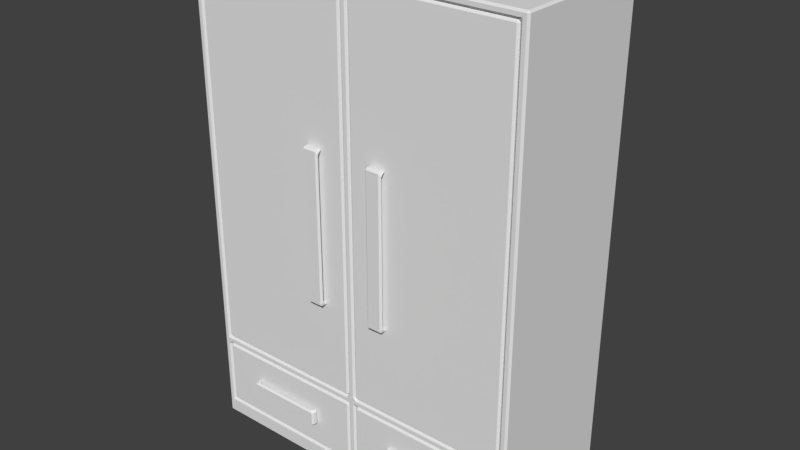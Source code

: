 # Source: wardrobe.blend  (saved by Blender 2.79.0; exported with 4.5.12 LTS)
import bpy
from mathutils import Matrix  # noqa: F401  (used for matrix-valued properties, if any)

bpy.ops.wm.read_factory_settings(use_empty=True)
scene = bpy.context.scene
scene.name = 'Scene'

# ---- collections
col_collection_1 = bpy.data.collections.new('Collection 1'); scene.collection.children.link(col_collection_1)

# ---- materials (node trees are filled in below, after node groups)
mat_material = bpy.data.materials.new('Material')
mat_material.alpha_threshold = 0.0
mat_material.use_transparent_shadow = False
mat_material.roughness = 0.5
mat_material.line_color = (0.0, 0.0, 0.0, 1.0)

# ---- material node trees

# ---- world
world_world = bpy.data.worlds.new('World'); scene.world = world_world
world_world.color = (0.05088, 0.05088, 0.05088)
world_world.use_sun_shadow = False
world_world.sun_shadow_jitter_overblur = 0.0
world_world.cycles.sampling_method = 'MANUAL'

# ---- meshes
me_cube = bpy.data.meshes.new('Cube')
me_cube.from_pydata([(70.0, 30.0, 0.0), (70.0, -30.0, 0.0), (70.0, 30.0, 200.0), (70.0, -30.0, 200.0), (70.0, 30.0, 7.0), (70.0, 30.0, 35.0), (70.0, 30.0, 38.0), (70.0, 30.0, 197.0), (70.0, -30.0, 7.0), (70.0, -30.0, 35.0), (70.0, -30.0, 38.0), (70.0, -30.0, 197.0), (0.0, 30.0, 0.0), (0.0, -30.0, 0.0), (0.0, 30.0, 200.0), (0.0, -30.0, 200.0), (0.0, 30.0, 197.0), (0.0, 30.0, 38.0), (0.0, 30.0, 35.0), (0.0, 30.0, 7.0), (0.0, -30.0, 7.0), (0.0, -30.0, 35.0), (0.0, -30.0, 38.0), (0.0, -30.0, 197.0), (67.0, 30.0, 0.0), (1.5, 30.0, 0.0), (67.0, -30.0, 0.0), (1.5, -30.0, 0.0), (67.0, 30.0, 200.0), (1.5, 30.0, 200.0), (67.0, -30.0, 200.0), (1.5, -30.0, 200.0), (67.0, 30.0, 197.0), (1.5, 30.0, 197.0), (67.0, 30.0, 38.0), (1.5, 30.0, 38.0), (67.0, 30.0, 35.0), (1.5, 30.0, 35.0), (67.0, 30.0, 7.0), (1.5, 30.0, 7.0), (66.7, -30.0, 7.3), (1.8, -30.0, 7.3), (66.7, -30.0, 34.7), (1.8, -30.0, 34.7), (66.7, -30.0, 38.3), (1.8, -30.0, 38.3), (66.7, -30.0, 196.7), (1.8, -30.0, 196.7), (67.0, -30.0, 7.0), (1.5, -30.0, 7.0), (67.0, -30.0, 35.0), (1.5, -30.0, 35.0), (67.0, -30.0, 38.0), (1.5, -30.0, 38.0), (67.0, -30.0, 197.0), (1.5, -30.0, 197.0), (67.0, -20.0, 7.0), (1.5, -20.0, 7.0), (67.0, -20.0, 35.0), (1.5, -20.0, 35.0), (67.0, -20.0, 38.0), (1.5, -20.0, 38.0), (67.0, -20.0, 197.0), (1.5, -20.0, 197.0), (66.7, -20.0, 7.3), (1.8, -20.0, 7.3), (66.7, -20.0, 34.7), (1.8, -20.0, 34.7), (66.7, -20.0, 38.3), (1.8, -20.0, 38.3), (66.7, -20.0, 196.7), (1.8, -20.0, 196.7), (50.47, -30.0, 17.58), (18.02, -30.0, 17.58), (50.47, -30.0, 24.42), (18.02, -30.0, 24.42), (50.47, -33.0, 17.58), (18.02, -33.0, 17.58), (50.47, -33.0, 24.42), (18.02, -33.0, 24.42), (48.97, -31.5, 17.58), (19.52, -31.5, 17.58), (19.52, -31.5, 24.42), (48.97, -31.5, 24.42), (19.52, -30.0, 24.42), (19.52, -30.0, 17.58), (48.97, -30.0, 17.58), (48.97, -30.0, 24.42), (10.82, -30.0, 74.78), (10.82, -30.0, 137.2), (17.67, -30.0, 74.78), (17.67, -30.0, 137.2), (10.82, -33.0, 74.78), (10.82, -33.0, 137.2), (17.67, -33.0, 74.78), (17.67, -33.0, 137.2), (10.82, -31.5, 76.28), (10.82, -31.5, 135.7), (17.67, -31.5, 135.7), (17.67, -31.5, 76.28), (17.67, -30.0, 135.7), (10.82, -30.0, 135.7), (10.82, -30.0, 76.28), (17.67, -30.0, 76.28)], [], [(7, 2, 3, 11), (0, 4, 8, 1), (4, 5, 9, 8), (5, 6, 10, 9), (6, 7, 11, 10), (53, 55, 23, 22), (51, 53, 22, 21), (49, 51, 21, 20), (37, 39, 19, 18), (35, 37, 18, 17), (33, 35, 17, 16), (55, 31, 15, 23), (29, 14, 15, 31), (29, 33, 16, 14), (27, 49, 20, 13), (25, 27, 13, 12), (39, 25, 12, 19), (4, 0, 24, 38), (38, 24, 25, 39), (0, 1, 26, 24), (24, 26, 27, 25), (1, 8, 48, 26), (26, 48, 49, 27), (2, 7, 32, 28), (28, 32, 33, 29), (2, 28, 30, 3), (28, 29, 31, 30), (11, 3, 30, 54), (54, 30, 31, 55), (7, 6, 34, 32), (32, 34, 35, 33), (6, 5, 36, 34), (34, 36, 37, 35), (5, 4, 38, 36), (36, 38, 39, 37), (8, 9, 50, 48), (40, 42, 43, 41), (9, 10, 52, 50), (50, 52, 53, 51), (10, 11, 54, 52), (44, 46, 47, 45), (40, 41, 65, 64), (45, 47, 71, 69), (55, 53, 61, 63), (49, 48, 56, 57), (46, 44, 68, 70), (52, 54, 62, 60), (41, 43, 67, 65), (54, 55, 63, 62), (50, 51, 59, 58), (43, 42, 66, 67), (48, 50, 58, 56), (44, 45, 69, 68), (51, 49, 57, 59), (53, 52, 60, 61), (47, 46, 70, 71), (42, 40, 64, 66), (76, 78, 79, 77), (75, 73, 77, 79), (72, 74, 78, 76), (80, 81, 82, 83), (84, 82, 81, 85), (86, 80, 83, 87), (75, 79, 82, 84), (79, 78, 83, 82), (73, 75, 84, 85), (78, 74, 87, 83), (77, 73, 85, 81), (76, 77, 81, 80), (74, 72, 86, 87), (72, 76, 80, 86), (92, 94, 95, 93), (91, 89, 93, 95), (88, 90, 94, 92), (96, 97, 98, 99), (100, 98, 97, 101), (102, 96, 99, 103), (91, 95, 98, 100), (95, 94, 99, 98), (89, 91, 100, 101), (94, 90, 103, 99), (93, 89, 101, 97), (92, 93, 97, 96), (90, 88, 102, 103), (88, 92, 96, 102)])
me_cube.materials.append(mat_material)
me_cube.use_remesh_preserve_volume = False
me_cube.use_remesh_preserve_attributes = False
me_cube.use_mirror_vertex_groups = False
me_cube.update()

# ---- objects
ob_wardrobe = bpy.data.objects.new('Wardrobe', me_cube)

# ---- transforms, parenting, visibility, modifiers, constraints
ob_wardrobe.location = (0.0, 0.0, 0.0)
ob_wardrobe.lock_rotations_4d = False
ob_wardrobe.empty_display_type = 'ARROWS'
ob_wardrobe.lineart.crease_threshold = 0.0
_m = ob_wardrobe.modifiers.new('Mirror', 'MIRROR')
_m.use_clip = True
_m = ob_wardrobe.modifiers.new('Bevel', 'BEVEL')
_m.width = 5.0
_m.width_pct = 5.0
_m.limit_method = 'NONE'
_m.spread = 0.0

# ---- collection membership
col_collection_1.objects.link(ob_wardrobe)

# ---- scene / render settings (as saved in the file)
scene.frame_start = 1; scene.frame_end = 250; scene.frame_set(1)
scene.render.engine = 'BLENDER_EEVEE_NEXT'
scene.render.resolution_percentage = 50
scene.render.dither_intensity = 0.0
scene.cycles.use_denoising = False
scene.cycles.samples = 128
scene.cycles.sampling_pattern = 'TABULATED_SOBOL'
scene.cycles.use_adaptive_sampling = False
scene.cycles.use_light_tree = False
scene.cycles.blur_glossy = 0.0
scene.cycles.sample_clamp_indirect = 0.0
scene.view_settings.view_transform = 'Standard'
scene.unit_settings.scale_length = 0.01
bpy.context.view_layer.update()

# ---- added for rendering (the .blend has no active camera and no usable light): camera, sun
cam_auto = bpy.data.cameras.new('AutoCamera')
cam_auto.lens = 50.0
cam_auto.sensor_width = 36.0
cam_auto.clip_end = 4093.98
ob_auto_camera = bpy.data.objects.new('AutoCamera', cam_auto)
scene.collection.objects.link(ob_auto_camera)
ob_auto_camera.location = (233.276, -281.431, 286.621)
ob_auto_camera.rotation_euler = (1.09748, -7.21219e-08, 0.694738)
scene.camera = ob_auto_camera
light_auto_sun = bpy.data.lights.new('AutoSun', 'SUN')
light_auto_sun.energy = 3.0
light_auto_sun.angle = 0.0523599
ob_auto_sun = bpy.data.objects.new('AutoSun', light_auto_sun)
scene.collection.objects.link(ob_auto_sun)
ob_auto_sun.rotation_euler = (0.872665, 0.174533, 0.523599)
bpy.context.view_layer.update()

